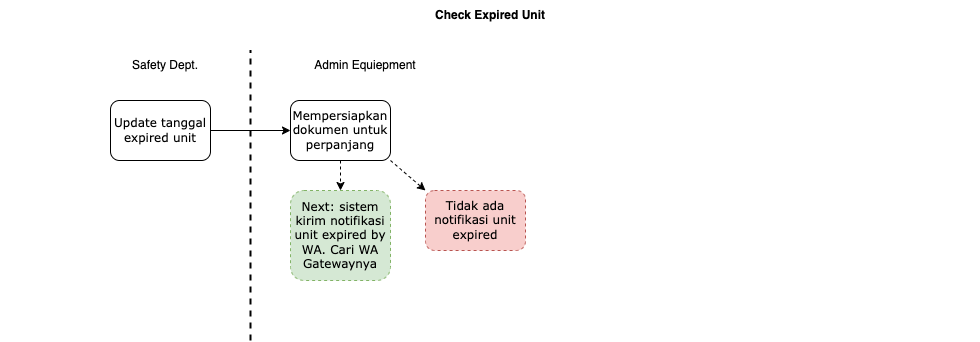

The diagram above was exported from draw.io. Its source (the exported page's mxGraphModel, read from the mxfile embedded in the PNG):
<mxGraphModel dx="954" dy="636" grid="1" gridSize="10" guides="1" tooltips="1" connect="1" arrows="1" fold="1" page="1" pageScale="1" pageWidth="1169" pageHeight="827" math="0" shadow="0">
  <root>
    <mxCell id="0" />
    <mxCell id="1" parent="0" />
    <mxCell id="gZsh0hf4ewphQ1h7uEeO-1" style="edgeStyle=orthogonalEdgeStyle;rounded=0;orthogonalLoop=1;jettySize=auto;html=1;exitX=1;exitY=0.5;exitDx=0;exitDy=0;entryX=0;entryY=0.5;entryDx=0;entryDy=0;" parent="1" source="gZsh0hf4ewphQ1h7uEeO-2" target="gZsh0hf4ewphQ1h7uEeO-19" edge="1">
      <mxGeometry relative="1" as="geometry">
        <mxPoint x="340" y="170" as="targetPoint" />
      </mxGeometry>
    </mxCell>
    <mxCell id="gZsh0hf4ewphQ1h7uEeO-2" value="Update tanggal expired unit" style="rounded=1;whiteSpace=wrap;html=1;shadow=0;labelBackgroundColor=none;strokeWidth=1;fontFamily=Verdana;fontSize=12;align=center;rotation=0;" parent="1" vertex="1">
      <mxGeometry x="170" y="140" width="100" height="60" as="geometry" />
    </mxCell>
    <mxCell id="gZsh0hf4ewphQ1h7uEeO-3" value="" style="endArrow=none;dashed=1;html=1;rounded=0;strokeWidth=2;" parent="1" edge="1">
      <mxGeometry width="50" height="50" relative="1" as="geometry">
        <mxPoint x="310" y="380" as="sourcePoint" />
        <mxPoint x="310" y="90" as="targetPoint" />
      </mxGeometry>
    </mxCell>
    <mxCell id="gZsh0hf4ewphQ1h7uEeO-4" value="Safety Dept." style="text;html=1;align=center;verticalAlign=middle;whiteSpace=wrap;rounded=0;" parent="1" vertex="1">
      <mxGeometry x="70" y="90" width="310" height="30" as="geometry" />
    </mxCell>
    <mxCell id="gZsh0hf4ewphQ1h7uEeO-5" value="Check Expired Unit" style="text;html=1;align=center;verticalAlign=middle;whiteSpace=wrap;rounded=0;fontStyle=1" parent="1" vertex="1">
      <mxGeometry x="60" y="40" width="980" height="30" as="geometry" />
    </mxCell>
    <mxCell id="gZsh0hf4ewphQ1h7uEeO-8" value="Admin Equiepment" style="text;html=1;align=center;verticalAlign=middle;whiteSpace=wrap;rounded=0;" parent="1" vertex="1">
      <mxGeometry x="320" y="90" width="210" height="30" as="geometry" />
    </mxCell>
    <mxCell id="_9RoBFoSDdvo1T1VG3ru-2" style="rounded=0;orthogonalLoop=1;jettySize=auto;html=1;exitX=1;exitY=1;exitDx=0;exitDy=0;entryX=0;entryY=0;entryDx=0;entryDy=0;dashed=1;" parent="1" source="gZsh0hf4ewphQ1h7uEeO-19" target="_9RoBFoSDdvo1T1VG3ru-1" edge="1">
      <mxGeometry relative="1" as="geometry" />
    </mxCell>
    <mxCell id="ruTVCzgVWRTSHSUUsD5--2" style="edgeStyle=orthogonalEdgeStyle;rounded=0;orthogonalLoop=1;jettySize=auto;html=1;exitX=0.5;exitY=1;exitDx=0;exitDy=0;entryX=0.5;entryY=0;entryDx=0;entryDy=0;dashed=1;" parent="1" source="gZsh0hf4ewphQ1h7uEeO-19" target="ruTVCzgVWRTSHSUUsD5--1" edge="1">
      <mxGeometry relative="1" as="geometry" />
    </mxCell>
    <mxCell id="gZsh0hf4ewphQ1h7uEeO-19" value="Mempersiapkan dokumen untuk perpanjang" style="rounded=1;whiteSpace=wrap;html=1;shadow=0;labelBackgroundColor=none;strokeWidth=1;fontFamily=Verdana;fontSize=12;align=center;rotation=0;" parent="1" vertex="1">
      <mxGeometry x="350" y="140" width="100" height="60" as="geometry" />
    </mxCell>
    <mxCell id="_9RoBFoSDdvo1T1VG3ru-1" value="Tidak ada notifikasi unit expired" style="rounded=1;whiteSpace=wrap;html=1;shadow=0;labelBackgroundColor=none;strokeWidth=1;fontFamily=Verdana;fontSize=12;align=center;rotation=0;dashed=1;fillColor=#f8cecc;strokeColor=#b85450;" parent="1" vertex="1">
      <mxGeometry x="485" y="230" width="100" height="60" as="geometry" />
    </mxCell>
    <mxCell id="ruTVCzgVWRTSHSUUsD5--1" value="Next: sistem kirim notifikasi unit expired by WA. Cari WA Gatewaynya" style="rounded=1;whiteSpace=wrap;html=1;shadow=0;labelBackgroundColor=none;strokeWidth=1;fontFamily=Verdana;fontSize=12;align=center;rotation=0;dashed=1;fillColor=#d5e8d4;strokeColor=#82b366;" parent="1" vertex="1">
      <mxGeometry x="350" y="230" width="100" height="90" as="geometry" />
    </mxCell>
  </root>
</mxGraphModel>